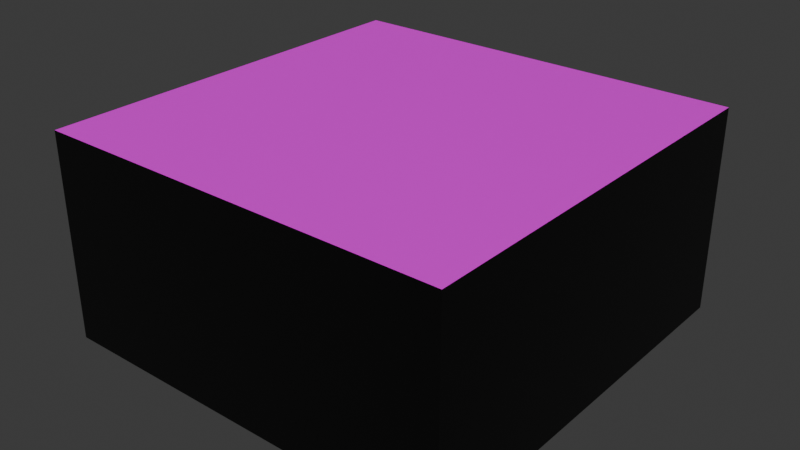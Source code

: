 # Source: plateK.blend  (saved by Blender 4.2.67; exported with 4.5.12 LTS)
import bpy
from mathutils import Matrix  # noqa: F401  (used for matrix-valued properties, if any)

bpy.ops.wm.read_factory_settings(use_empty=True)
scene = bpy.context.scene
scene.name = 'Scene'

# ---- collections
col_collection = bpy.data.collections.new('Collection'); scene.collection.children.link(col_collection)

# ---- images (referenced by path relative to the original .blend; pixels are not part of the script)
import os
ASSET_DIR = os.environ.get("B2B_ASSET_DIR", "")  # directory of the original .blend (textures are referenced by path, not embedded)
HERE = os.path.dirname(os.path.abspath(__file__))  # packed textures are extracted next to this script under _unpacked/

def load_image(name, relpath, width, height, colorspace="sRGB"):
    """Load a texture the original file referenced (path relative to the .blend, or extracted next to this script)."""
    p = next((c for c in (os.path.join(HERE, relpath), os.path.join(ASSET_DIR, relpath)) if relpath and os.path.exists(c)), "")
    if p:
        img = bpy.data.images.load(p, check_existing=True)
        img.name = name
    else:  # same state as the original file: an image datablock whose file is absent (Cycles renders it pink)
        img = bpy.data.images.new(name, width, height)
        img.source = "FILE"
        img.filepath = "//" + (relpath or name)
    img.colorspace_settings.name = colorspace
    return img
img_logo4_k_png = load_image('logo4_K.png', 'textures/logo4_K.png', 1024, 1024, 'sRGB')

# ---- materials (node trees are filled in below, after node groups)
mat_matbase = bpy.data.materials.new('matBase')
mat_matbase.alpha_threshold = 0.0
mat_matbase.roughness = 0.5
mat_matbase.line_color = (0.0, 0.0, 0.0, 1.0)
mat_matk = bpy.data.materials.new('matK')

# ---- material node trees
mat_matbase.use_nodes = True; mat_matbase.node_tree.nodes.clear()
_N = mat_matbase.node_tree.nodes; _L = mat_matbase.node_tree.links
n0 = _N.new('ShaderNodeOutputMaterial'); n0.name = 'Material Output'; n0.location = (300, 300)
n1 = _N.new('ShaderNodeBsdfPrincipled'); n1.name = 'Principled BSDF'; n1.location = (10, 300)
n1.inputs[0].default_value = (0.0, 0.0, 0.0, 1.0)
n1.inputs[3].default_value = 1.45
_L.new(n1.outputs[0], n0.inputs[0])
n0.is_active_output = True
mat_matk.use_nodes = True; mat_matk.node_tree.nodes.clear()
_N = mat_matk.node_tree.nodes; _L = mat_matk.node_tree.links
n0 = _N.new('ShaderNodeBsdfPrincipled'); n0.name = 'Principled BSDF'; n0.location = (10, 300)
n1 = _N.new('ShaderNodeOutputMaterial'); n1.name = 'Material Output'; n1.location = (300, 300)
n2 = _N.new('ShaderNodeTexImage'); n2.name = 'Image Texture'; n2.location = (-280, 280)
n2.image = img_logo4_k_png
_L.new(n0.outputs[0], n1.inputs[0])
_L.new(n2.outputs[0], n0.inputs[0])
n1.is_active_output = True

# ---- world
world_world = bpy.data.worlds.new('World'); scene.world = world_world
world_world.use_nodes = True; world_world.node_tree.nodes.clear()
_N = world_world.node_tree.nodes; _L = world_world.node_tree.links
n0 = _N.new('ShaderNodeOutputWorld'); n0.name = 'World Output'; n0.location = (300, 300)
n1 = _N.new('ShaderNodeBackground'); n1.name = 'Background'; n1.location = (10, 300)
n1.inputs[0].default_value = (0.05088, 0.05088, 0.05088, 1.0)
_L.new(n1.outputs[0], n0.inputs[0])
n0.is_active_output = True
world_world.color = (0.05088, 0.05088, 0.05088)
world_world.sun_shadow_jitter_overblur = 0.0

# ---- meshes
me_cube = bpy.data.meshes.new('Cube')
me_cube.from_pydata([(1.0, 1.0, 1.0), (1.0, 1.0, -1.0), (1.0, -1.0, 1.0), (1.0, -1.0, -1.0), (-1.0, 1.0, 1.0), (-1.0, 1.0, -1.0), (-1.0, -1.0, 1.0), (-1.0, -1.0, -1.0)], [], [(0, 4, 6, 2), (3, 2, 6, 7), (7, 6, 4, 5), (5, 1, 3, 7), (1, 0, 2, 3), (5, 4, 0, 1)])
me_cube.polygons.foreach_set('material_index', [1, 0, 0, 0, 0, 0])
_uv = me_cube.uv_layers.new(name='UVMap')
_uv.uv.foreach_set('vector', [0.9999, 0.9999, 0.0001, 0.9999, 9.995e-05, 0.0001, 0.9999, 9.996e-05, 0.375, 0.75, 0.625, 0.75, 0.625, 1.0, 0.375, 1.0, 0.375, 0.0, 0.625, 0.0, 0.625, 0.25, 0.375, 0.25, 0.125, 0.5, 0.375, 0.5, 0.375, 0.75, 0.125, 0.75, 0.375, 0.5, 0.625, 0.5, 0.625, 0.75, 0.375, 0.75, 0.375, 0.25, 0.625, 0.25, 0.625, 0.5, 0.375, 0.5])
me_cube.materials.append(mat_matbase)
me_cube.materials.append(mat_matk)
me_cube.use_mirror_vertex_groups = False
me_cube.update()

# ---- objects
ob_platek = bpy.data.objects.new('plateK', me_cube)

# ---- transforms, parenting, visibility, modifiers, constraints
ob_platek.location = (0.0, 0.0, 0.0)
ob_platek.scale = (1.0, 1.0, 0.5)
ob_platek.lock_rotations_4d = False
ob_platek.empty_display_type = 'ARROWS'
ob_platek.lineart.crease_threshold = 0.0

# ---- collection membership
col_collection.objects.link(ob_platek)

# ---- scene / render settings (as saved in the file)
scene.frame_start = 1; scene.frame_end = 250; scene.frame_set(1)
scene.render.engine = 'BLENDER_EEVEE_NEXT'
bpy.context.view_layer.update()

# ---- added for rendering (the .blend has no active camera and no usable light): camera, sun
cam_auto = bpy.data.cameras.new('AutoCamera')
cam_auto.lens = 50.0
cam_auto.sensor_width = 36.0
cam_auto.clip_end = 1000.0
ob_auto_camera = bpy.data.objects.new('AutoCamera', cam_auto)
scene.collection.objects.link(ob_auto_camera)
ob_auto_camera.location = (2.77567, -3.33081, 2.22054)
ob_auto_camera.rotation_euler = (1.09748, -7.21219e-08, 0.694738)
scene.camera = ob_auto_camera
light_auto_sun = bpy.data.lights.new('AutoSun', 'SUN')
light_auto_sun.energy = 3.0
light_auto_sun.angle = 0.0523599
ob_auto_sun = bpy.data.objects.new('AutoSun', light_auto_sun)
scene.collection.objects.link(ob_auto_sun)
ob_auto_sun.rotation_euler = (0.872665, 0.174533, 0.523599)
bpy.context.view_layer.update()

